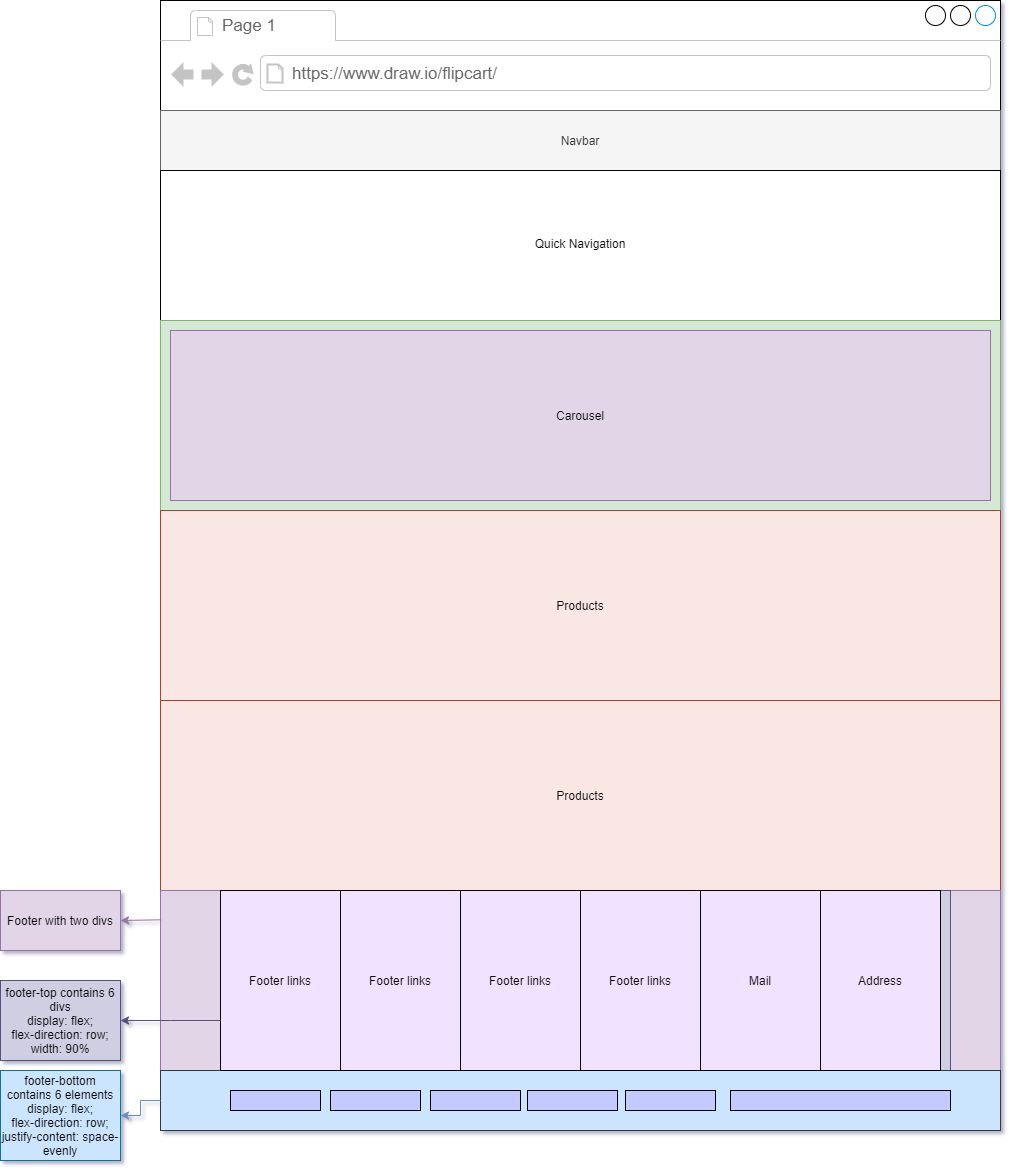

The diagram above was exported from draw.io. Its source (the exported page's mxGraphModel, read from the mxfile embedded in the PNG):
<mxGraphModel dx="1038" dy="585" grid="1" gridSize="10" guides="1" tooltips="1" connect="1" arrows="1" fold="1" page="1" pageScale="1" pageWidth="827" pageHeight="1169" math="0" shadow="1">
  <root>
    <mxCell id="0" />
    <mxCell id="1" parent="0" />
    <mxCell id="NGwNMaBCTwU-cdQN1m8i-1" value="" style="strokeWidth=1;shadow=0;dashed=0;align=center;html=1;shape=mxgraph.mockup.containers.browserWindow;rSize=0;strokeColor=#000000;strokeColor2=#008cff;strokeColor3=#c4c4c4;mainText=,;recursiveResize=0;fillColor=#FFFFFF;" vertex="1" parent="1">
      <mxGeometry x="460" y="160" width="840" height="1130" as="geometry" />
    </mxCell>
    <mxCell id="NGwNMaBCTwU-cdQN1m8i-2" value="Page 1" style="strokeWidth=1;shadow=0;dashed=0;align=center;html=1;shape=mxgraph.mockup.containers.anchor;fontSize=17;fontColor=#666666;align=left;" vertex="1" parent="NGwNMaBCTwU-cdQN1m8i-1">
      <mxGeometry x="60" y="12" width="110" height="26" as="geometry" />
    </mxCell>
    <mxCell id="NGwNMaBCTwU-cdQN1m8i-3" value="https://www.draw.io/flipcart/" style="strokeWidth=1;shadow=0;dashed=0;align=center;html=1;shape=mxgraph.mockup.containers.anchor;rSize=0;fontSize=17;fontColor=#666666;align=left;" vertex="1" parent="NGwNMaBCTwU-cdQN1m8i-1">
      <mxGeometry x="130" y="60" width="250" height="26" as="geometry" />
    </mxCell>
    <mxCell id="NGwNMaBCTwU-cdQN1m8i-4" value="Navbar" style="rounded=0;whiteSpace=wrap;html=1;fillColor=#f5f5f5;strokeColor=#666666;fontColor=#333333;" vertex="1" parent="NGwNMaBCTwU-cdQN1m8i-1">
      <mxGeometry y="110" width="840" height="60" as="geometry" />
    </mxCell>
    <mxCell id="NGwNMaBCTwU-cdQN1m8i-5" value="" style="rounded=0;whiteSpace=wrap;html=1;" vertex="1" parent="NGwNMaBCTwU-cdQN1m8i-1">
      <mxGeometry y="170" width="840" height="150" as="geometry" />
    </mxCell>
    <mxCell id="NGwNMaBCTwU-cdQN1m8i-6" value="Quick Navigation" style="text;html=1;strokeColor=none;fillColor=none;align=center;verticalAlign=middle;whiteSpace=wrap;rounded=0;hachureGap=4;pointerEvents=0;" vertex="1" parent="NGwNMaBCTwU-cdQN1m8i-1">
      <mxGeometry x="360" y="235" width="120" height="15" as="geometry" />
    </mxCell>
    <mxCell id="NGwNMaBCTwU-cdQN1m8i-7" value="" style="rounded=0;whiteSpace=wrap;html=1;hachureGap=4;pointerEvents=0;fillColor=#d5e8d4;strokeColor=#82b366;" vertex="1" parent="NGwNMaBCTwU-cdQN1m8i-1">
      <mxGeometry y="320" width="840" height="190" as="geometry" />
    </mxCell>
    <mxCell id="NGwNMaBCTwU-cdQN1m8i-8" value="Carousel" style="rounded=0;whiteSpace=wrap;html=1;hachureGap=4;pointerEvents=0;fillColor=#e1d5e7;strokeColor=#9673a6;" vertex="1" parent="NGwNMaBCTwU-cdQN1m8i-1">
      <mxGeometry x="10" y="330" width="820" height="170" as="geometry" />
    </mxCell>
    <mxCell id="NGwNMaBCTwU-cdQN1m8i-9" value="Products" style="rounded=0;whiteSpace=wrap;html=1;fillColor=#FAE7E3;strokeColor=#ae4132;" vertex="1" parent="NGwNMaBCTwU-cdQN1m8i-1">
      <mxGeometry y="510" width="840" height="190" as="geometry" />
    </mxCell>
    <mxCell id="NGwNMaBCTwU-cdQN1m8i-25" value="Products" style="rounded=0;whiteSpace=wrap;html=1;fillColor=#FAE7E3;strokeColor=#ae4132;" vertex="1" parent="NGwNMaBCTwU-cdQN1m8i-1">
      <mxGeometry y="700" width="840" height="190" as="geometry" />
    </mxCell>
    <mxCell id="NGwNMaBCTwU-cdQN1m8i-88" value="" style="rounded=0;whiteSpace=wrap;html=1;fillColor=#e1d5e7;strokeColor=#9673a6;" vertex="1" parent="NGwNMaBCTwU-cdQN1m8i-1">
      <mxGeometry y="890" width="840" height="240" as="geometry" />
    </mxCell>
    <mxCell id="NGwNMaBCTwU-cdQN1m8i-91" value="" style="rounded=0;whiteSpace=wrap;html=1;fillColor=#d0cee2;strokeColor=#56517e;" vertex="1" parent="NGwNMaBCTwU-cdQN1m8i-1">
      <mxGeometry x="60" y="890" width="730" height="180" as="geometry" />
    </mxCell>
    <mxCell id="NGwNMaBCTwU-cdQN1m8i-92" value="" style="rounded=0;whiteSpace=wrap;html=1;fillColor=#cce5ff;strokeColor=#36393d;" vertex="1" parent="NGwNMaBCTwU-cdQN1m8i-1">
      <mxGeometry y="1070" width="840" height="60" as="geometry" />
    </mxCell>
    <mxCell id="NGwNMaBCTwU-cdQN1m8i-98" value="Footer links" style="rounded=0;whiteSpace=wrap;html=1;fillColor=#F1E3FF;" vertex="1" parent="NGwNMaBCTwU-cdQN1m8i-1">
      <mxGeometry x="60" y="890" width="120" height="180" as="geometry" />
    </mxCell>
    <mxCell id="NGwNMaBCTwU-cdQN1m8i-103" value="&lt;span&gt;Footer links&lt;/span&gt;" style="rounded=0;whiteSpace=wrap;html=1;fillColor=#F1E3FF;" vertex="1" parent="NGwNMaBCTwU-cdQN1m8i-1">
      <mxGeometry x="180" y="890" width="120" height="180" as="geometry" />
    </mxCell>
    <mxCell id="NGwNMaBCTwU-cdQN1m8i-110" value="&lt;span&gt;Footer links&lt;/span&gt;" style="rounded=0;whiteSpace=wrap;html=1;fillColor=#F1E3FF;" vertex="1" parent="NGwNMaBCTwU-cdQN1m8i-1">
      <mxGeometry x="300" y="890" width="120" height="180" as="geometry" />
    </mxCell>
    <mxCell id="NGwNMaBCTwU-cdQN1m8i-111" value="&lt;span&gt;Footer links&lt;/span&gt;" style="rounded=0;whiteSpace=wrap;html=1;fillColor=#F1E3FF;" vertex="1" parent="NGwNMaBCTwU-cdQN1m8i-1">
      <mxGeometry x="420" y="890" width="120" height="180" as="geometry" />
    </mxCell>
    <mxCell id="NGwNMaBCTwU-cdQN1m8i-112" value="Mail" style="rounded=0;whiteSpace=wrap;html=1;fillColor=#F1E3FF;" vertex="1" parent="NGwNMaBCTwU-cdQN1m8i-1">
      <mxGeometry x="540" y="890" width="120" height="180" as="geometry" />
    </mxCell>
    <mxCell id="NGwNMaBCTwU-cdQN1m8i-113" value="Address" style="rounded=0;whiteSpace=wrap;html=1;fillColor=#F1E3FF;" vertex="1" parent="NGwNMaBCTwU-cdQN1m8i-1">
      <mxGeometry x="660" y="890" width="120" height="180" as="geometry" />
    </mxCell>
    <mxCell id="NGwNMaBCTwU-cdQN1m8i-117" value="" style="rounded=0;whiteSpace=wrap;html=1;fillColor=#C2CAFF;" vertex="1" parent="NGwNMaBCTwU-cdQN1m8i-1">
      <mxGeometry x="70" y="1090" width="90" height="20" as="geometry" />
    </mxCell>
    <mxCell id="NGwNMaBCTwU-cdQN1m8i-123" value="" style="rounded=0;whiteSpace=wrap;html=1;fillColor=#C2CAFF;" vertex="1" parent="NGwNMaBCTwU-cdQN1m8i-1">
      <mxGeometry x="170" y="1090" width="90" height="20" as="geometry" />
    </mxCell>
    <mxCell id="NGwNMaBCTwU-cdQN1m8i-124" value="" style="rounded=0;whiteSpace=wrap;html=1;fillColor=#C2CAFF;" vertex="1" parent="NGwNMaBCTwU-cdQN1m8i-1">
      <mxGeometry x="270" y="1090" width="90" height="20" as="geometry" />
    </mxCell>
    <mxCell id="NGwNMaBCTwU-cdQN1m8i-125" value="" style="rounded=0;whiteSpace=wrap;html=1;fillColor=#C2CAFF;" vertex="1" parent="NGwNMaBCTwU-cdQN1m8i-1">
      <mxGeometry x="367" y="1090" width="90" height="20" as="geometry" />
    </mxCell>
    <mxCell id="NGwNMaBCTwU-cdQN1m8i-128" value="" style="rounded=0;whiteSpace=wrap;html=1;fillColor=#C2CAFF;" vertex="1" parent="NGwNMaBCTwU-cdQN1m8i-1">
      <mxGeometry x="465" y="1090" width="90" height="20" as="geometry" />
    </mxCell>
    <mxCell id="NGwNMaBCTwU-cdQN1m8i-129" value="" style="rounded=0;whiteSpace=wrap;html=1;fillColor=#C2CAFF;" vertex="1" parent="NGwNMaBCTwU-cdQN1m8i-1">
      <mxGeometry x="570" y="1090" width="220" height="20" as="geometry" />
    </mxCell>
    <mxCell id="NGwNMaBCTwU-cdQN1m8i-90" value="Footer with two divs" style="rounded=0;whiteSpace=wrap;html=1;fillColor=#e1d5e7;strokeColor=#9673a6;" vertex="1" parent="1">
      <mxGeometry x="300" y="1050" width="120" height="60" as="geometry" />
    </mxCell>
    <mxCell id="NGwNMaBCTwU-cdQN1m8i-93" value="footer-top contains 6 divs&lt;br&gt;display: flex;&lt;br&gt;flex-direction: row;&lt;br&gt;width: 90%" style="rounded=0;whiteSpace=wrap;html=1;fillColor=#d0cee2;strokeColor=#56517e;" vertex="1" parent="1">
      <mxGeometry x="300" y="1140" width="120" height="80" as="geometry" />
    </mxCell>
    <mxCell id="NGwNMaBCTwU-cdQN1m8i-95" value="" style="endArrow=classic;html=1;rounded=0;entryX=1;entryY=0.5;entryDx=0;entryDy=0;exitX=0.001;exitY=0.122;exitDx=0;exitDy=0;exitPerimeter=0;fillColor=#e1d5e7;strokeColor=#9673a6;" edge="1" parent="1" source="NGwNMaBCTwU-cdQN1m8i-88" target="NGwNMaBCTwU-cdQN1m8i-90">
      <mxGeometry width="50" height="50" relative="1" as="geometry">
        <mxPoint x="400" y="1160" as="sourcePoint" />
        <mxPoint x="450" y="1110" as="targetPoint" />
      </mxGeometry>
    </mxCell>
    <mxCell id="NGwNMaBCTwU-cdQN1m8i-96" value="" style="endArrow=classic;html=1;rounded=0;entryX=1;entryY=0.5;entryDx=0;entryDy=0;fillColor=#d0cee2;strokeColor=#56517e;" edge="1" parent="1" target="NGwNMaBCTwU-cdQN1m8i-93">
      <mxGeometry width="50" height="50" relative="1" as="geometry">
        <mxPoint x="520" y="1180" as="sourcePoint" />
        <mxPoint x="440" y="1240" as="targetPoint" />
        <Array as="points">
          <mxPoint x="470" y="1180" />
        </Array>
      </mxGeometry>
    </mxCell>
    <mxCell id="NGwNMaBCTwU-cdQN1m8i-115" value="footer-bottom contains 6 elements&lt;br&gt;display: flex;&lt;br&gt;flex-direction: row;&lt;br&gt;justify-content: space-evenly" style="rounded=0;whiteSpace=wrap;html=1;fillColor=#CCE5FF;strokeColor=#10739e;" vertex="1" parent="1">
      <mxGeometry x="300" y="1230" width="120" height="90" as="geometry" />
    </mxCell>
    <mxCell id="NGwNMaBCTwU-cdQN1m8i-130" style="edgeStyle=orthogonalEdgeStyle;rounded=0;orthogonalLoop=1;jettySize=auto;html=1;exitX=0;exitY=0.5;exitDx=0;exitDy=0;entryX=1;entryY=0.5;entryDx=0;entryDy=0;strokeColor=#6c8ebf;fillColor=#dae8fc;gradientColor=#7ea6e0;" edge="1" parent="1" source="NGwNMaBCTwU-cdQN1m8i-92" target="NGwNMaBCTwU-cdQN1m8i-115">
      <mxGeometry relative="1" as="geometry" />
    </mxCell>
  </root>
</mxGraphModel>